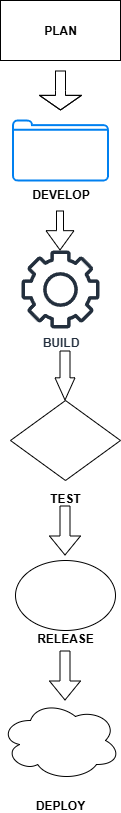

The diagram above was exported from draw.io. Its source (the exported page's mxGraphModel, read from the mxfile embedded in the PNG):
<mxGraphModel dx="778" dy="460" grid="1" gridSize="10" guides="1" tooltips="1" connect="1" arrows="1" fold="1" page="1" pageScale="1" pageWidth="850" pageHeight="1100" math="0" shadow="0">
  <root>
    <mxCell id="0" />
    <mxCell id="1" parent="0" />
    <mxCell id="pSMwWncTIKIwjtqBJh7c-1" value="&lt;b&gt;PLAN&lt;/b&gt;" style="rounded=0;whiteSpace=wrap;html=1;" parent="1" vertex="1">
      <mxGeometry x="310" y="20" width="120" height="60" as="geometry" />
    </mxCell>
    <mxCell id="pSMwWncTIKIwjtqBJh7c-2" value="" style="shape=flexArrow;endArrow=classic;html=1;rounded=0;endWidth=31;endSize=4.54;" parent="1" edge="1">
      <mxGeometry width="50" height="50" relative="1" as="geometry">
        <mxPoint x="370" y="90" as="sourcePoint" />
        <mxPoint x="370" y="130" as="targetPoint" />
        <Array as="points">
          <mxPoint x="369.5" y="90" />
          <mxPoint x="370" y="110" />
        </Array>
      </mxGeometry>
    </mxCell>
    <mxCell id="pSMwWncTIKIwjtqBJh7c-3" value="DEVELOP&lt;div&gt;&lt;br&gt;&lt;/div&gt;" style="html=1;verticalLabelPosition=bottom;align=center;labelBackgroundColor=#ffffff;verticalAlign=top;strokeWidth=2;strokeColor=#0080F0;shadow=0;dashed=0;shape=mxgraph.ios7.icons.folder;fontStyle=1" parent="1" vertex="1">
      <mxGeometry x="322.5" y="140" width="95" height="60" as="geometry" />
    </mxCell>
    <mxCell id="pSMwWncTIKIwjtqBJh7c-4" value="" style="shape=flexArrow;endArrow=classic;html=1;rounded=0;width=7;endSize=6.11;" parent="1" edge="1">
      <mxGeometry width="50" height="50" relative="1" as="geometry">
        <mxPoint x="369.5" y="230" as="sourcePoint" />
        <mxPoint x="369.5" y="270" as="targetPoint" />
      </mxGeometry>
    </mxCell>
    <mxCell id="pSMwWncTIKIwjtqBJh7c-5" value="&lt;b&gt;BUILD&lt;/b&gt;&lt;div&gt;&lt;b&gt;&lt;br&gt;&lt;/b&gt;&lt;/div&gt;" style="sketch=0;outlineConnect=0;fontColor=#232F3E;gradientColor=none;fillColor=#232F3D;strokeColor=none;dashed=0;verticalLabelPosition=bottom;verticalAlign=top;align=center;html=1;fontSize=12;fontStyle=0;aspect=fixed;pointerEvents=1;shape=mxgraph.aws4.gear;" parent="1" vertex="1">
      <mxGeometry x="331" y="270" width="78" height="78" as="geometry" />
    </mxCell>
    <mxCell id="pSMwWncTIKIwjtqBJh7c-10" value="&lt;div&gt;&lt;br&gt;&lt;/div&gt;&lt;div&gt;&lt;br&gt;&lt;/div&gt;&lt;div&gt;&lt;br&gt;&lt;/div&gt;&lt;div&gt;&lt;br&gt;&lt;/div&gt;&lt;div&gt;&lt;br&gt;&lt;/div&gt;&lt;div&gt;&lt;br&gt;&lt;/div&gt;&lt;div&gt;&lt;br&gt;&lt;/div&gt;&lt;div&gt;&lt;br&gt;&lt;/div&gt;&lt;div&gt;&lt;b&gt;TEST&lt;/b&gt;&lt;/div&gt;" style="rhombus;whiteSpace=wrap;html=1;" parent="1" vertex="1">
      <mxGeometry x="320" y="420" width="110" height="80" as="geometry" />
    </mxCell>
    <mxCell id="pSMwWncTIKIwjtqBJh7c-11" value="" style="shape=flexArrow;endArrow=classic;html=1;rounded=0;endWidth=9;endSize=7.06;" parent="1" edge="1">
      <mxGeometry width="50" height="50" relative="1" as="geometry">
        <mxPoint x="374.5" y="370" as="sourcePoint" />
        <mxPoint x="374.5" y="420" as="targetPoint" />
      </mxGeometry>
    </mxCell>
    <mxCell id="pSMwWncTIKIwjtqBJh7c-13" value="&lt;div&gt;&lt;br&gt;&lt;/div&gt;&lt;div&gt;&lt;br&gt;&lt;/div&gt;&lt;div&gt;&lt;br&gt;&lt;/div&gt;&lt;div&gt;&lt;br&gt;&lt;/div&gt;&lt;div&gt;&lt;br&gt;&lt;/div&gt;&lt;div&gt;&lt;br&gt;&lt;/div&gt;&lt;div&gt;&lt;br&gt;&lt;/div&gt;&lt;div&gt;&lt;b&gt;RELEASE&lt;/b&gt;&lt;/div&gt;&lt;div&gt;&lt;b&gt;&lt;br&gt;&lt;/b&gt;&lt;/div&gt;" style="ellipse;whiteSpace=wrap;html=1;" parent="1" vertex="1">
      <mxGeometry x="325" y="580" width="100" height="70" as="geometry" />
    </mxCell>
    <mxCell id="pSMwWncTIKIwjtqBJh7c-14" value="" style="shape=flexArrow;endArrow=classic;html=1;rounded=0;" parent="1" edge="1">
      <mxGeometry width="50" height="50" relative="1" as="geometry">
        <mxPoint x="374.5" y="525" as="sourcePoint" />
        <mxPoint x="374.5" y="575" as="targetPoint" />
        <Array as="points">
          <mxPoint x="374.5" y="525" />
        </Array>
      </mxGeometry>
    </mxCell>
    <mxCell id="pSMwWncTIKIwjtqBJh7c-15" value="" style="shape=flexArrow;endArrow=classic;html=1;rounded=0;" parent="1" edge="1">
      <mxGeometry width="50" height="50" relative="1" as="geometry">
        <mxPoint x="374.5" y="670" as="sourcePoint" />
        <mxPoint x="374.5" y="720" as="targetPoint" />
      </mxGeometry>
    </mxCell>
    <mxCell id="pSMwWncTIKIwjtqBJh7c-16" value="&lt;div&gt;&lt;br&gt;&lt;/div&gt;&lt;div&gt;&lt;br&gt;&lt;/div&gt;&lt;div&gt;&lt;br&gt;&lt;/div&gt;&lt;div&gt;&lt;br&gt;&lt;/div&gt;&lt;div&gt;&lt;br&gt;&lt;/div&gt;&lt;div&gt;&lt;br&gt;&lt;/div&gt;&lt;div&gt;&lt;br&gt;&lt;/div&gt;&lt;div&gt;&lt;br&gt;&lt;/div&gt;&lt;div&gt;&lt;br&gt;&lt;/div&gt;&lt;div&gt;&lt;b&gt;DEPLOY&lt;/b&gt;&lt;/div&gt;" style="ellipse;shape=cloud;whiteSpace=wrap;html=1;" parent="1" vertex="1">
      <mxGeometry x="310" y="720" width="120" height="80" as="geometry" />
    </mxCell>
  </root>
</mxGraphModel>